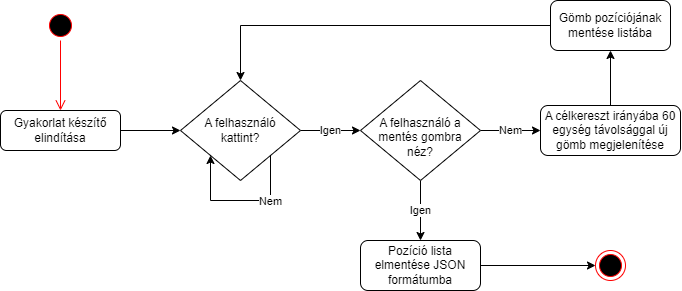

The diagram above was exported from draw.io. Its source (the exported page's mxGraphModel, read from the mxfile embedded in the PNG):
<mxGraphModel dx="2261" dy="766" grid="1" gridSize="10" guides="1" tooltips="1" connect="1" arrows="1" fold="1" page="1" pageScale="1" pageWidth="827" pageHeight="1169" math="0" shadow="0">
  <root>
    <mxCell id="WIyWlLk6GJQsqaUBKTNV-0" />
    <mxCell id="WIyWlLk6GJQsqaUBKTNV-1" parent="WIyWlLk6GJQsqaUBKTNV-0" />
    <mxCell id="lneecHQa6ZPi0z8LjOQz-3" style="edgeStyle=orthogonalEdgeStyle;rounded=0;orthogonalLoop=1;jettySize=auto;html=1;" parent="WIyWlLk6GJQsqaUBKTNV-1" source="WIyWlLk6GJQsqaUBKTNV-3" target="WIyWlLk6GJQsqaUBKTNV-6" edge="1">
      <mxGeometry relative="1" as="geometry" />
    </mxCell>
    <mxCell id="WIyWlLk6GJQsqaUBKTNV-3" value="Gyakorlat készítő elindítása" style="rounded=1;whiteSpace=wrap;html=1;fontSize=12;glass=0;strokeWidth=1;shadow=0;" parent="WIyWlLk6GJQsqaUBKTNV-1" vertex="1">
      <mxGeometry x="-40" y="180" width="120" height="40" as="geometry" />
    </mxCell>
    <mxCell id="lneecHQa6ZPi0z8LjOQz-4" value="Igen" style="edgeStyle=orthogonalEdgeStyle;rounded=0;orthogonalLoop=1;jettySize=auto;html=1;" parent="WIyWlLk6GJQsqaUBKTNV-1" source="WIyWlLk6GJQsqaUBKTNV-6" target="WIyWlLk6GJQsqaUBKTNV-10" edge="1">
      <mxGeometry relative="1" as="geometry" />
    </mxCell>
    <mxCell id="WIyWlLk6GJQsqaUBKTNV-6" value="A felhasználó kattint?" style="rhombus;whiteSpace=wrap;html=1;shadow=0;fontFamily=Helvetica;fontSize=12;align=center;strokeWidth=1;spacing=6;spacingTop=0;" parent="WIyWlLk6GJQsqaUBKTNV-1" vertex="1">
      <mxGeometry x="140" y="150" width="120" height="100" as="geometry" />
    </mxCell>
    <mxCell id="lneecHQa6ZPi0z8LjOQz-6" value="Igen" style="edgeStyle=orthogonalEdgeStyle;rounded=0;orthogonalLoop=1;jettySize=auto;html=1;" parent="WIyWlLk6GJQsqaUBKTNV-1" source="WIyWlLk6GJQsqaUBKTNV-10" target="lneecHQa6ZPi0z8LjOQz-5" edge="1">
      <mxGeometry relative="1" as="geometry" />
    </mxCell>
    <mxCell id="lneecHQa6ZPi0z8LjOQz-8" value="Nem" style="edgeStyle=orthogonalEdgeStyle;rounded=0;orthogonalLoop=1;jettySize=auto;html=1;" parent="WIyWlLk6GJQsqaUBKTNV-1" source="WIyWlLk6GJQsqaUBKTNV-10" target="lneecHQa6ZPi0z8LjOQz-7" edge="1">
      <mxGeometry relative="1" as="geometry">
        <Array as="points">
          <mxPoint x="460" y="200" />
          <mxPoint x="460" y="200" />
        </Array>
      </mxGeometry>
    </mxCell>
    <mxCell id="WIyWlLk6GJQsqaUBKTNV-10" value="A felhasználó a mentés gombra néz?" style="rhombus;whiteSpace=wrap;html=1;shadow=0;fontFamily=Helvetica;fontSize=12;align=center;strokeWidth=1;spacing=6;spacingTop=14;" parent="WIyWlLk6GJQsqaUBKTNV-1" vertex="1">
      <mxGeometry x="320" y="150" width="120" height="100" as="geometry" />
    </mxCell>
    <mxCell id="lneecHQa6ZPi0z8LjOQz-1" style="edgeStyle=orthogonalEdgeStyle;rounded=0;orthogonalLoop=1;jettySize=auto;html=1;entryX=0;entryY=1;entryDx=0;entryDy=0;exitX=1;exitY=1;exitDx=0;exitDy=0;" parent="WIyWlLk6GJQsqaUBKTNV-1" source="WIyWlLk6GJQsqaUBKTNV-6" target="WIyWlLk6GJQsqaUBKTNV-6" edge="1">
      <mxGeometry relative="1" as="geometry">
        <mxPoint x="290" y="270" as="sourcePoint" />
        <Array as="points">
          <mxPoint x="230" y="270" />
          <mxPoint x="170" y="270" />
        </Array>
      </mxGeometry>
    </mxCell>
    <mxCell id="lneecHQa6ZPi0z8LjOQz-2" value="Nem" style="edgeLabel;html=1;align=center;verticalAlign=middle;resizable=0;points=[];" parent="lneecHQa6ZPi0z8LjOQz-1" vertex="1" connectable="0">
      <mxGeometry x="-0.381" relative="1" as="geometry">
        <mxPoint as="offset" />
      </mxGeometry>
    </mxCell>
    <mxCell id="LQ47oQzD3YjptnTaV6it-3" style="edgeStyle=orthogonalEdgeStyle;rounded=0;orthogonalLoop=1;jettySize=auto;html=1;" edge="1" parent="WIyWlLk6GJQsqaUBKTNV-1" source="lneecHQa6ZPi0z8LjOQz-5" target="LQ47oQzD3YjptnTaV6it-2">
      <mxGeometry relative="1" as="geometry" />
    </mxCell>
    <mxCell id="lneecHQa6ZPi0z8LjOQz-5" value="Pozíció lista elmentése JSON formátumba" style="rounded=1;whiteSpace=wrap;html=1;shadow=0;strokeWidth=1;spacing=2;spacingTop=0;" parent="WIyWlLk6GJQsqaUBKTNV-1" vertex="1">
      <mxGeometry x="320" y="310" width="120" height="50" as="geometry" />
    </mxCell>
    <mxCell id="lneecHQa6ZPi0z8LjOQz-10" value="" style="edgeStyle=orthogonalEdgeStyle;rounded=0;orthogonalLoop=1;jettySize=auto;html=1;" parent="WIyWlLk6GJQsqaUBKTNV-1" source="lneecHQa6ZPi0z8LjOQz-7" target="lneecHQa6ZPi0z8LjOQz-9" edge="1">
      <mxGeometry relative="1" as="geometry" />
    </mxCell>
    <mxCell id="lneecHQa6ZPi0z8LjOQz-7" value="A célkereszt irányába 60 egység távolsággal új gömb megjelenítése" style="rounded=1;whiteSpace=wrap;html=1;shadow=0;strokeWidth=1;spacing=0;spacingTop=0;" parent="WIyWlLk6GJQsqaUBKTNV-1" vertex="1">
      <mxGeometry x="500" y="175" width="140" height="50" as="geometry" />
    </mxCell>
    <mxCell id="lneecHQa6ZPi0z8LjOQz-11" style="edgeStyle=orthogonalEdgeStyle;rounded=0;orthogonalLoop=1;jettySize=auto;html=1;entryX=0.5;entryY=0;entryDx=0;entryDy=0;" parent="WIyWlLk6GJQsqaUBKTNV-1" source="lneecHQa6ZPi0z8LjOQz-9" target="WIyWlLk6GJQsqaUBKTNV-6" edge="1">
      <mxGeometry relative="1" as="geometry" />
    </mxCell>
    <mxCell id="lneecHQa6ZPi0z8LjOQz-9" value="Gömb pozíciójának mentése listába" style="whiteSpace=wrap;html=1;rounded=1;shadow=0;strokeWidth=1;spacing=0;spacingTop=0;" parent="WIyWlLk6GJQsqaUBKTNV-1" vertex="1">
      <mxGeometry x="510" y="70" width="120" height="50" as="geometry" />
    </mxCell>
    <mxCell id="LQ47oQzD3YjptnTaV6it-0" value="" style="ellipse;html=1;shape=startState;fillColor=#000000;strokeColor=#ff0000;" vertex="1" parent="WIyWlLk6GJQsqaUBKTNV-1">
      <mxGeometry x="5" y="80" width="30" height="30" as="geometry" />
    </mxCell>
    <mxCell id="LQ47oQzD3YjptnTaV6it-1" value="" style="edgeStyle=orthogonalEdgeStyle;html=1;verticalAlign=bottom;endArrow=open;endSize=8;strokeColor=#ff0000;rounded=0;entryX=0.5;entryY=0;entryDx=0;entryDy=0;" edge="1" source="LQ47oQzD3YjptnTaV6it-0" parent="WIyWlLk6GJQsqaUBKTNV-1" target="WIyWlLk6GJQsqaUBKTNV-3">
      <mxGeometry relative="1" as="geometry">
        <mxPoint x="15" y="170" as="targetPoint" />
      </mxGeometry>
    </mxCell>
    <mxCell id="LQ47oQzD3YjptnTaV6it-2" value="" style="ellipse;html=1;shape=endState;fillColor=#000000;strokeColor=#ff0000;" vertex="1" parent="WIyWlLk6GJQsqaUBKTNV-1">
      <mxGeometry x="555" y="320" width="30" height="30" as="geometry" />
    </mxCell>
  </root>
</mxGraphModel>